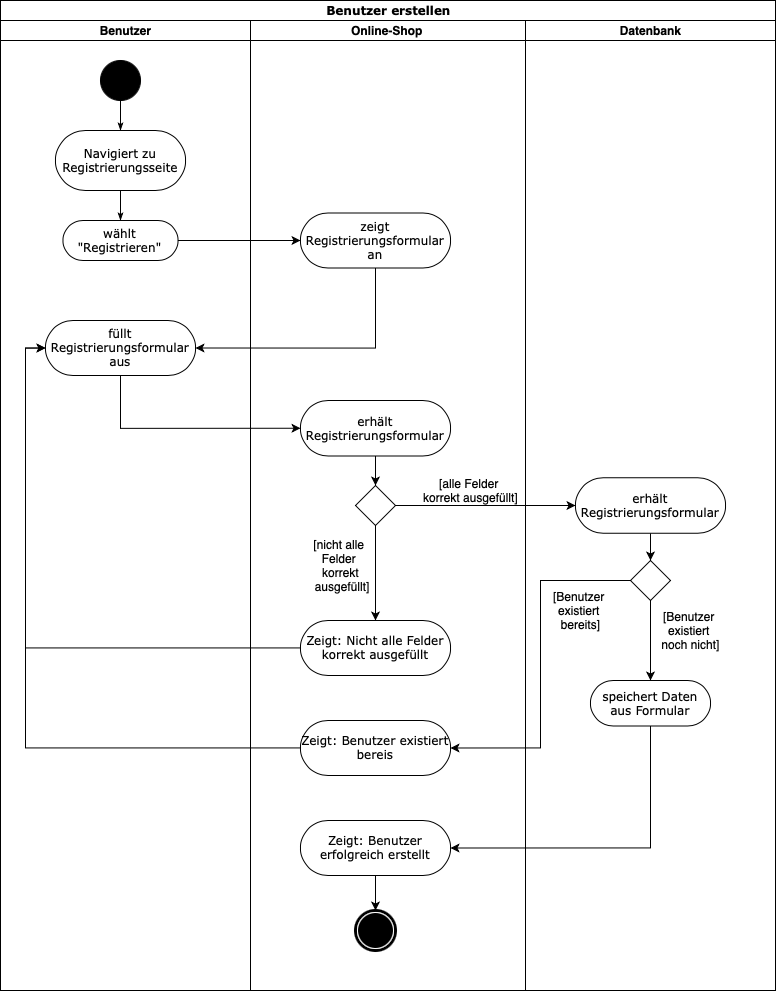

The diagram above was exported from draw.io. Its source (the exported page's mxGraphModel, read from the mxfile embedded in the PNG):
<mxGraphModel dx="1866" dy="1096" grid="1" gridSize="10" guides="1" tooltips="1" connect="1" arrows="1" fold="1" page="1" pageScale="1" pageWidth="850" pageHeight="1100" background="none" math="0" shadow="0">
  <root>
    <mxCell id="0" />
    <mxCell id="1" parent="0" />
    <mxCell id="1c1d494c118603dd-1" value="Benutzer erstellen" style="swimlane;html=1;childLayout=stackLayout;startSize=20;rounded=0;shadow=0;comic=0;labelBackgroundColor=none;strokeWidth=1;fontFamily=Verdana;fontSize=12;align=center;" parent="1" vertex="1">
      <mxGeometry x="40" y="20" width="775" height="990" as="geometry" />
    </mxCell>
    <mxCell id="1c1d494c118603dd-2" value="Benutzer" style="swimlane;html=1;startSize=20;" parent="1c1d494c118603dd-1" vertex="1">
      <mxGeometry y="20" width="250" height="970" as="geometry" />
    </mxCell>
    <mxCell id="60571a20871a0731-4" value="" style="ellipse;whiteSpace=wrap;html=1;rounded=0;shadow=0;comic=0;labelBackgroundColor=none;strokeWidth=1;fillColor=#000000;fontFamily=Verdana;fontSize=12;align=center;" parent="1c1d494c118603dd-2" vertex="1">
      <mxGeometry x="100" y="40" width="40" height="40" as="geometry" />
    </mxCell>
    <mxCell id="60571a20871a0731-8" value="Navigiert zu Registrierungsseite" style="rounded=1;whiteSpace=wrap;html=1;shadow=0;comic=0;labelBackgroundColor=none;strokeWidth=1;fontFamily=Verdana;fontSize=12;align=center;arcSize=50;" parent="1c1d494c118603dd-2" vertex="1">
      <mxGeometry x="55" y="110" width="130" height="60" as="geometry" />
    </mxCell>
    <mxCell id="1c1d494c118603dd-27" style="edgeStyle=orthogonalEdgeStyle;rounded=0;html=1;labelBackgroundColor=none;startArrow=none;startFill=0;startSize=5;endArrow=classicThin;endFill=1;endSize=5;jettySize=auto;orthogonalLoop=1;strokeWidth=1;fontFamily=Verdana;fontSize=12" parent="1c1d494c118603dd-2" source="60571a20871a0731-4" target="60571a20871a0731-8" edge="1">
      <mxGeometry relative="1" as="geometry" />
    </mxCell>
    <mxCell id="aAqfZQe3h_Pv-nsiE1Jg-17" value="wählt &quot;Registrieren&quot;" style="rounded=1;whiteSpace=wrap;html=1;shadow=0;comic=0;labelBackgroundColor=none;strokeWidth=1;fontFamily=Verdana;fontSize=12;align=center;arcSize=50;" vertex="1" parent="1c1d494c118603dd-2">
      <mxGeometry x="62.5" y="200" width="115" height="40" as="geometry" />
    </mxCell>
    <mxCell id="aAqfZQe3h_Pv-nsiE1Jg-18" style="edgeStyle=orthogonalEdgeStyle;rounded=0;html=1;labelBackgroundColor=none;startArrow=none;startFill=0;startSize=5;endArrow=classicThin;endFill=1;endSize=5;jettySize=auto;orthogonalLoop=1;strokeWidth=1;fontFamily=Verdana;fontSize=12;exitX=0.5;exitY=1;exitDx=0;exitDy=0;" edge="1" parent="1c1d494c118603dd-2" target="aAqfZQe3h_Pv-nsiE1Jg-17" source="60571a20871a0731-8">
      <mxGeometry relative="1" as="geometry">
        <mxPoint x="120" y="170" as="sourcePoint" />
      </mxGeometry>
    </mxCell>
    <mxCell id="aAqfZQe3h_Pv-nsiE1Jg-22" value="füllt Registrierungsformular aus" style="rounded=1;whiteSpace=wrap;html=1;shadow=0;comic=0;labelBackgroundColor=none;strokeWidth=1;fontFamily=Verdana;fontSize=12;align=center;arcSize=50;" vertex="1" parent="1c1d494c118603dd-2">
      <mxGeometry x="45" y="300" width="150" height="55" as="geometry" />
    </mxCell>
    <mxCell id="1c1d494c118603dd-3" value="Online-Shop&amp;nbsp;" style="swimlane;html=1;startSize=20;" parent="1c1d494c118603dd-1" vertex="1">
      <mxGeometry x="250" y="20" width="275" height="970" as="geometry" />
    </mxCell>
    <mxCell id="1c1d494c118603dd-7" value="zeigt Registrierungsformular an" style="rounded=1;whiteSpace=wrap;html=1;shadow=0;comic=0;labelBackgroundColor=none;strokeWidth=1;fontFamily=Verdana;fontSize=12;align=center;arcSize=50;" parent="1c1d494c118603dd-3" vertex="1">
      <mxGeometry x="50" y="192.5" width="150" height="55" as="geometry" />
    </mxCell>
    <mxCell id="aAqfZQe3h_Pv-nsiE1Jg-28" style="edgeStyle=orthogonalEdgeStyle;rounded=0;orthogonalLoop=1;jettySize=auto;html=1;entryX=0.5;entryY=0;entryDx=0;entryDy=0;" edge="1" parent="1c1d494c118603dd-3" source="aAqfZQe3h_Pv-nsiE1Jg-24" target="aAqfZQe3h_Pv-nsiE1Jg-27">
      <mxGeometry relative="1" as="geometry" />
    </mxCell>
    <mxCell id="aAqfZQe3h_Pv-nsiE1Jg-24" value="erhält Registrierungsformular" style="rounded=1;whiteSpace=wrap;html=1;shadow=0;comic=0;labelBackgroundColor=none;strokeWidth=1;fontFamily=Verdana;fontSize=12;align=center;arcSize=50;" vertex="1" parent="1c1d494c118603dd-3">
      <mxGeometry x="50" y="380" width="150" height="55.5" as="geometry" />
    </mxCell>
    <mxCell id="aAqfZQe3h_Pv-nsiE1Jg-35" style="edgeStyle=orthogonalEdgeStyle;rounded=0;orthogonalLoop=1;jettySize=auto;html=1;entryX=0.5;entryY=0;entryDx=0;entryDy=0;" edge="1" parent="1c1d494c118603dd-3" source="aAqfZQe3h_Pv-nsiE1Jg-27" target="aAqfZQe3h_Pv-nsiE1Jg-34">
      <mxGeometry relative="1" as="geometry" />
    </mxCell>
    <mxCell id="aAqfZQe3h_Pv-nsiE1Jg-27" value="" style="rhombus;whiteSpace=wrap;html=1;" vertex="1" parent="1c1d494c118603dd-3">
      <mxGeometry x="105" y="465" width="40" height="40" as="geometry" />
    </mxCell>
    <mxCell id="aAqfZQe3h_Pv-nsiE1Jg-30" value="[nicht alle&amp;nbsp;&lt;div&gt;Felder&amp;nbsp;&lt;div&gt;korrekt&lt;/div&gt;&lt;div&gt;&amp;nbsp;ausgefüllt]&lt;/div&gt;&lt;/div&gt;" style="text;html=1;align=center;verticalAlign=middle;resizable=0;points=[];autosize=1;strokeColor=none;fillColor=none;rotation=0;rounded=0;" vertex="1" parent="1c1d494c118603dd-3">
      <mxGeometry x="50" y="510" width="80" height="70" as="geometry" />
    </mxCell>
    <mxCell id="aAqfZQe3h_Pv-nsiE1Jg-31" value="[alle Felder&amp;nbsp;&lt;div&gt;&lt;div&gt;korrekt ausgefüllt]&lt;/div&gt;&lt;/div&gt;" style="text;html=1;align=center;verticalAlign=middle;resizable=0;points=[];autosize=1;strokeColor=none;fillColor=none;rotation=0;rounded=0;" vertex="1" parent="1c1d494c118603dd-3">
      <mxGeometry x="160" y="450" width="120" height="40" as="geometry" />
    </mxCell>
    <mxCell id="aAqfZQe3h_Pv-nsiE1Jg-34" value="Zeigt: Nicht alle Felder korrekt ausgefüllt" style="rounded=1;whiteSpace=wrap;html=1;shadow=0;comic=0;labelBackgroundColor=none;strokeWidth=1;fontFamily=Verdana;fontSize=12;align=center;arcSize=50;" vertex="1" parent="1c1d494c118603dd-3">
      <mxGeometry x="50" y="600" width="150" height="55" as="geometry" />
    </mxCell>
    <mxCell id="aAqfZQe3h_Pv-nsiE1Jg-42" value="Zeigt: Benutzer existiert bereis" style="rounded=1;whiteSpace=wrap;html=1;shadow=0;comic=0;labelBackgroundColor=none;strokeWidth=1;fontFamily=Verdana;fontSize=12;align=center;arcSize=50;" vertex="1" parent="1c1d494c118603dd-3">
      <mxGeometry x="50" y="700" width="150" height="55" as="geometry" />
    </mxCell>
    <mxCell id="aAqfZQe3h_Pv-nsiE1Jg-49" style="edgeStyle=orthogonalEdgeStyle;rounded=0;orthogonalLoop=1;jettySize=auto;html=1;entryX=0.5;entryY=0;entryDx=0;entryDy=0;" edge="1" parent="1c1d494c118603dd-3" source="aAqfZQe3h_Pv-nsiE1Jg-47" target="60571a20871a0731-5">
      <mxGeometry relative="1" as="geometry" />
    </mxCell>
    <mxCell id="aAqfZQe3h_Pv-nsiE1Jg-47" value="Zeigt: Benutzer erfolgreich erstellt" style="rounded=1;whiteSpace=wrap;html=1;shadow=0;comic=0;labelBackgroundColor=none;strokeWidth=1;fontFamily=Verdana;fontSize=12;align=center;arcSize=50;" vertex="1" parent="1c1d494c118603dd-3">
      <mxGeometry x="50" y="800" width="150" height="55" as="geometry" />
    </mxCell>
    <mxCell id="60571a20871a0731-5" value="" style="shape=mxgraph.bpmn.shape;html=1;verticalLabelPosition=bottom;labelBackgroundColor=#ffffff;verticalAlign=top;perimeter=ellipsePerimeter;outline=end;symbol=terminate;rounded=0;shadow=0;comic=0;strokeWidth=1;fontFamily=Verdana;fontSize=12;align=center;" parent="1c1d494c118603dd-3" vertex="1">
      <mxGeometry x="105" y="890" width="40" height="40" as="geometry" />
    </mxCell>
    <mxCell id="1c1d494c118603dd-4" value="Datenbank" style="swimlane;html=1;startSize=20;" parent="1c1d494c118603dd-1" vertex="1">
      <mxGeometry x="525" y="20" width="250" height="970" as="geometry" />
    </mxCell>
    <mxCell id="aAqfZQe3h_Pv-nsiE1Jg-39" style="edgeStyle=orthogonalEdgeStyle;rounded=0;orthogonalLoop=1;jettySize=auto;html=1;entryX=0.5;entryY=0;entryDx=0;entryDy=0;" edge="1" parent="1c1d494c118603dd-4" source="aAqfZQe3h_Pv-nsiE1Jg-32" target="aAqfZQe3h_Pv-nsiE1Jg-37">
      <mxGeometry relative="1" as="geometry" />
    </mxCell>
    <mxCell id="aAqfZQe3h_Pv-nsiE1Jg-32" value="erhält Registrierungsformular" style="rounded=1;whiteSpace=wrap;html=1;shadow=0;comic=0;labelBackgroundColor=none;strokeWidth=1;fontFamily=Verdana;fontSize=12;align=center;arcSize=50;" vertex="1" parent="1c1d494c118603dd-4">
      <mxGeometry x="50" y="457.25" width="150" height="55.5" as="geometry" />
    </mxCell>
    <mxCell id="aAqfZQe3h_Pv-nsiE1Jg-40" style="edgeStyle=orthogonalEdgeStyle;rounded=0;orthogonalLoop=1;jettySize=auto;html=1;entryX=0.5;entryY=0;entryDx=0;entryDy=0;" edge="1" parent="1c1d494c118603dd-4" source="aAqfZQe3h_Pv-nsiE1Jg-37" target="aAqfZQe3h_Pv-nsiE1Jg-41">
      <mxGeometry relative="1" as="geometry">
        <mxPoint x="125" y="660" as="targetPoint" />
      </mxGeometry>
    </mxCell>
    <mxCell id="aAqfZQe3h_Pv-nsiE1Jg-37" value="" style="rhombus;whiteSpace=wrap;html=1;" vertex="1" parent="1c1d494c118603dd-4">
      <mxGeometry x="105" y="540" width="40" height="40" as="geometry" />
    </mxCell>
    <mxCell id="aAqfZQe3h_Pv-nsiE1Jg-38" value="[Benutzer&amp;nbsp;&lt;div&gt;existiert&amp;nbsp;&lt;/div&gt;&lt;div&gt;noch nicht]&lt;/div&gt;" style="text;html=1;align=center;verticalAlign=middle;resizable=0;points=[];autosize=1;strokeColor=none;fillColor=none;rotation=0;rounded=0;" vertex="1" parent="1c1d494c118603dd-4">
      <mxGeometry x="125" y="580" width="80" height="60" as="geometry" />
    </mxCell>
    <mxCell id="aAqfZQe3h_Pv-nsiE1Jg-41" value="speichert Daten aus Formular" style="rounded=1;whiteSpace=wrap;html=1;shadow=0;comic=0;labelBackgroundColor=none;strokeWidth=1;fontFamily=Verdana;fontSize=12;align=center;arcSize=50;" vertex="1" parent="1c1d494c118603dd-4">
      <mxGeometry x="65" y="660" width="120" height="45.5" as="geometry" />
    </mxCell>
    <mxCell id="aAqfZQe3h_Pv-nsiE1Jg-43" value="[Benutzer&amp;nbsp;&lt;div&gt;existiert&amp;nbsp;&lt;/div&gt;&lt;div&gt;bereits]&lt;/div&gt;" style="text;html=1;align=center;verticalAlign=middle;resizable=0;points=[];autosize=1;strokeColor=none;fillColor=none;rotation=0;rounded=0;" vertex="1" parent="1c1d494c118603dd-4">
      <mxGeometry x="15" y="560" width="80" height="60" as="geometry" />
    </mxCell>
    <mxCell id="aAqfZQe3h_Pv-nsiE1Jg-21" style="edgeStyle=orthogonalEdgeStyle;rounded=0;orthogonalLoop=1;jettySize=auto;html=1;entryX=0;entryY=0.5;entryDx=0;entryDy=0;" edge="1" parent="1c1d494c118603dd-1" source="aAqfZQe3h_Pv-nsiE1Jg-17" target="1c1d494c118603dd-7">
      <mxGeometry relative="1" as="geometry" />
    </mxCell>
    <mxCell id="aAqfZQe3h_Pv-nsiE1Jg-23" style="edgeStyle=orthogonalEdgeStyle;rounded=0;orthogonalLoop=1;jettySize=auto;html=1;entryX=1;entryY=0.5;entryDx=0;entryDy=0;" edge="1" parent="1c1d494c118603dd-1" source="1c1d494c118603dd-7" target="aAqfZQe3h_Pv-nsiE1Jg-22">
      <mxGeometry relative="1" as="geometry">
        <Array as="points">
          <mxPoint x="375" y="348" />
        </Array>
      </mxGeometry>
    </mxCell>
    <mxCell id="aAqfZQe3h_Pv-nsiE1Jg-25" style="edgeStyle=orthogonalEdgeStyle;rounded=0;orthogonalLoop=1;jettySize=auto;html=1;entryX=0;entryY=0.5;entryDx=0;entryDy=0;" edge="1" parent="1c1d494c118603dd-1" source="aAqfZQe3h_Pv-nsiE1Jg-22" target="aAqfZQe3h_Pv-nsiE1Jg-24">
      <mxGeometry relative="1" as="geometry">
        <Array as="points">
          <mxPoint x="120" y="428" />
        </Array>
      </mxGeometry>
    </mxCell>
    <mxCell id="aAqfZQe3h_Pv-nsiE1Jg-33" style="edgeStyle=orthogonalEdgeStyle;rounded=0;orthogonalLoop=1;jettySize=auto;html=1;entryX=0;entryY=0.5;entryDx=0;entryDy=0;exitX=1;exitY=0.5;exitDx=0;exitDy=0;" edge="1" parent="1c1d494c118603dd-1" source="aAqfZQe3h_Pv-nsiE1Jg-27" target="aAqfZQe3h_Pv-nsiE1Jg-32">
      <mxGeometry relative="1" as="geometry">
        <Array as="points">
          <mxPoint x="570" y="505" />
          <mxPoint x="570" y="505" />
        </Array>
      </mxGeometry>
    </mxCell>
    <mxCell id="aAqfZQe3h_Pv-nsiE1Jg-36" style="edgeStyle=orthogonalEdgeStyle;rounded=0;orthogonalLoop=1;jettySize=auto;html=1;entryX=0;entryY=0.5;entryDx=0;entryDy=0;" edge="1" parent="1c1d494c118603dd-1" source="aAqfZQe3h_Pv-nsiE1Jg-34" target="aAqfZQe3h_Pv-nsiE1Jg-22">
      <mxGeometry relative="1" as="geometry" />
    </mxCell>
    <mxCell id="aAqfZQe3h_Pv-nsiE1Jg-44" style="edgeStyle=orthogonalEdgeStyle;rounded=0;orthogonalLoop=1;jettySize=auto;html=1;entryX=1;entryY=0.5;entryDx=0;entryDy=0;" edge="1" parent="1c1d494c118603dd-1" source="aAqfZQe3h_Pv-nsiE1Jg-37" target="aAqfZQe3h_Pv-nsiE1Jg-42">
      <mxGeometry relative="1" as="geometry" />
    </mxCell>
    <mxCell id="aAqfZQe3h_Pv-nsiE1Jg-46" style="edgeStyle=orthogonalEdgeStyle;rounded=0;orthogonalLoop=1;jettySize=auto;html=1;entryX=0;entryY=0.5;entryDx=0;entryDy=0;" edge="1" parent="1c1d494c118603dd-1" source="aAqfZQe3h_Pv-nsiE1Jg-42" target="aAqfZQe3h_Pv-nsiE1Jg-22">
      <mxGeometry relative="1" as="geometry" />
    </mxCell>
    <mxCell id="aAqfZQe3h_Pv-nsiE1Jg-48" style="edgeStyle=orthogonalEdgeStyle;rounded=0;orthogonalLoop=1;jettySize=auto;html=1;entryX=1;entryY=0.5;entryDx=0;entryDy=0;" edge="1" parent="1c1d494c118603dd-1" source="aAqfZQe3h_Pv-nsiE1Jg-41" target="aAqfZQe3h_Pv-nsiE1Jg-47">
      <mxGeometry relative="1" as="geometry">
        <Array as="points">
          <mxPoint x="650" y="848" />
        </Array>
      </mxGeometry>
    </mxCell>
  </root>
</mxGraphModel>